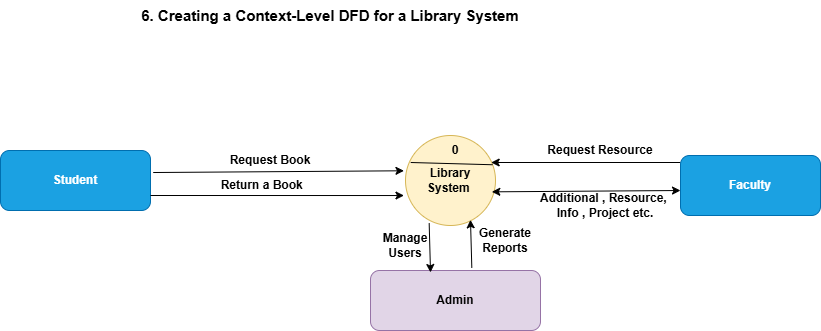

The diagram above was exported from draw.io. Its source (the exported page's mxGraphModel, read from the mxfile embedded in the PNG):
<mxGraphModel dx="786" dy="425" grid="1" gridSize="10" guides="1" tooltips="1" connect="1" arrows="1" fold="1" page="1" pageScale="1" pageWidth="850" pageHeight="1100" math="0" shadow="0">
  <root>
    <mxCell id="0" />
    <mxCell id="1" parent="0" />
    <mxCell id="bFCwT8ILQm1bwQ_OqU9n-1" parent="1" style="text;html=1;whiteSpace=wrap;strokeColor=none;fillColor=none;align=center;verticalAlign=middle;rounded=0;" value="&lt;b&gt;&lt;font style=&quot;font-size: 15px;&quot;&gt;6.&amp;nbsp;Creating a Context-Level DFD for a Library System&lt;/font&gt;&lt;/b&gt;" vertex="1">
      <mxGeometry height="30" width="440" x="130" y="20" as="geometry" />
    </mxCell>
    <mxCell id="bFCwT8ILQm1bwQ_OqU9n-2" parent="1" style="rounded=1;whiteSpace=wrap;html=1;fillColor=#1ba1e2;fontColor=#ffffff;strokeColor=#006EAF;" value="&lt;b&gt;Student&lt;/b&gt;" vertex="1">
      <mxGeometry height="60" width="150" x="20" y="170" as="geometry" />
    </mxCell>
    <mxCell id="bFCwT8ILQm1bwQ_OqU9n-3" parent="1" style="ellipse;whiteSpace=wrap;html=1;aspect=fixed;fillColor=#fff2cc;strokeColor=#d6b656;" value="&lt;b&gt;Library System&amp;nbsp;&lt;/b&gt;" vertex="1">
      <mxGeometry height="90" width="90" x="425" y="155" as="geometry" />
    </mxCell>
    <mxCell id="bFCwT8ILQm1bwQ_OqU9n-4" edge="1" parent="1" source="bFCwT8ILQm1bwQ_OqU9n-2" style="endArrow=classic;html=1;rounded=0;entryX=-0.017;entryY=0.392;entryDx=0;entryDy=0;entryPerimeter=0;exitX=1.018;exitY=0.367;exitDx=0;exitDy=0;exitPerimeter=0;" target="bFCwT8ILQm1bwQ_OqU9n-3" value="">
      <mxGeometry height="50" relative="1" width="50" as="geometry">
        <mxPoint x="220" y="220" as="sourcePoint" />
        <mxPoint x="270" y="170" as="targetPoint" />
      </mxGeometry>
    </mxCell>
    <mxCell id="bFCwT8ILQm1bwQ_OqU9n-5" parent="1" style="text;html=1;whiteSpace=wrap;strokeColor=none;fillColor=none;align=center;verticalAlign=middle;rounded=0;" value="&lt;b&gt;Request Book&lt;/b&gt;" vertex="1">
      <mxGeometry height="80" width="100" x="240" y="140" as="geometry" />
    </mxCell>
    <mxCell id="bFCwT8ILQm1bwQ_OqU9n-6" edge="1" parent="1" source="bFCwT8ILQm1bwQ_OqU9n-2" style="endArrow=classic;html=1;rounded=0;exitX=1;exitY=0.75;exitDx=0;exitDy=0;entryX=-0.017;entryY=0.667;entryDx=0;entryDy=0;entryPerimeter=0;" target="bFCwT8ILQm1bwQ_OqU9n-3" value="">
      <mxGeometry height="50" relative="1" width="50" as="geometry">
        <mxPoint x="220" y="280" as="sourcePoint" />
        <mxPoint x="270" y="230" as="targetPoint" />
      </mxGeometry>
    </mxCell>
    <mxCell id="bFCwT8ILQm1bwQ_OqU9n-7" parent="1" style="text;html=1;whiteSpace=wrap;strokeColor=none;fillColor=none;align=center;verticalAlign=middle;rounded=0;" value="&lt;b&gt;&amp;nbsp; &amp;nbsp; &amp;nbsp; &amp;nbsp; &amp;nbsp; Return a Book&lt;/b&gt;" vertex="1">
      <mxGeometry height="30" width="170" x="180" y="190" as="geometry" />
    </mxCell>
    <mxCell id="bFCwT8ILQm1bwQ_OqU9n-8" edge="1" parent="1" source="bFCwT8ILQm1bwQ_OqU9n-3" style="endArrow=none;html=1;rounded=0;exitX=0.058;exitY=0.3;exitDx=0;exitDy=0;exitPerimeter=0;entryX=0.967;entryY=0.325;entryDx=0;entryDy=0;entryPerimeter=0;" target="bFCwT8ILQm1bwQ_OqU9n-3" value="">
      <mxGeometry height="50" relative="1" width="50" as="geometry">
        <mxPoint x="420" y="220" as="sourcePoint" />
        <mxPoint x="480" y="184" as="targetPoint" />
      </mxGeometry>
    </mxCell>
    <mxCell id="bFCwT8ILQm1bwQ_OqU9n-10" edge="1" parent="1" style="endArrow=classic;html=1;rounded=0;entryX=0.952;entryY=0.3;entryDx=0;entryDy=0;entryPerimeter=0;" target="bFCwT8ILQm1bwQ_OqU9n-3" value="">
      <mxGeometry height="50" relative="1" width="50" as="geometry">
        <mxPoint x="700" y="182" as="sourcePoint" />
        <mxPoint x="620" y="180" as="targetPoint" />
      </mxGeometry>
    </mxCell>
    <mxCell id="bFCwT8ILQm1bwQ_OqU9n-11" parent="1" style="text;html=1;whiteSpace=wrap;strokeColor=none;fillColor=none;align=center;verticalAlign=middle;rounded=0;" value="&lt;b&gt;Request Resource&lt;/b&gt;" vertex="1">
      <mxGeometry height="40" width="120" x="560" y="150" as="geometry" />
    </mxCell>
    <mxCell id="bFCwT8ILQm1bwQ_OqU9n-12" edge="1" parent="1" source="bFCwT8ILQm1bwQ_OqU9n-3" style="endArrow=classic;startArrow=classic;html=1;rounded=0;exitX=0.959;exitY=0.626;exitDx=0;exitDy=0;exitPerimeter=0;" value="">
      <mxGeometry height="50" relative="1" width="50" as="geometry">
        <mxPoint x="560" y="260" as="sourcePoint" />
        <mxPoint x="700" y="210" as="targetPoint" />
      </mxGeometry>
    </mxCell>
    <mxCell id="bFCwT8ILQm1bwQ_OqU9n-15" parent="1" style="rounded=1;whiteSpace=wrap;html=1;fillColor=#1ba1e2;fontColor=#ffffff;strokeColor=#006EAF;" value="&lt;b&gt;Faculty&lt;/b&gt;" vertex="1">
      <mxGeometry height="60" width="140" x="700" y="175" as="geometry" />
    </mxCell>
    <mxCell id="bFCwT8ILQm1bwQ_OqU9n-17" parent="1" style="text;html=1;whiteSpace=wrap;strokeColor=none;fillColor=none;align=center;verticalAlign=middle;rounded=0;" value="&lt;b&gt;Additional , Resource,&amp;nbsp; Info , Project etc.&lt;/b&gt;" vertex="1">
      <mxGeometry height="50" width="150" x="550" y="200" as="geometry" />
    </mxCell>
    <mxCell id="bFCwT8ILQm1bwQ_OqU9n-19" parent="1" style="rounded=1;whiteSpace=wrap;html=1;fillColor=#e1d5e7;strokeColor=#9673a6;" value="&lt;b&gt;Admin&lt;/b&gt;" vertex="1">
      <mxGeometry height="60" width="170" x="390" y="290" as="geometry" />
    </mxCell>
    <mxCell id="bFCwT8ILQm1bwQ_OqU9n-20" edge="1" parent="1" source="bFCwT8ILQm1bwQ_OqU9n-3" style="endArrow=classic;html=1;rounded=0;exitX=0.263;exitY=0.974;exitDx=0;exitDy=0;entryX=0.353;entryY=0.033;entryDx=0;entryDy=0;entryPerimeter=0;exitPerimeter=0;" target="bFCwT8ILQm1bwQ_OqU9n-19" value="">
      <mxGeometry height="50" relative="1" width="50" as="geometry">
        <mxPoint x="400" y="300" as="sourcePoint" />
        <mxPoint x="510" y="250" as="targetPoint" />
      </mxGeometry>
    </mxCell>
    <mxCell id="bFCwT8ILQm1bwQ_OqU9n-21" parent="1" style="text;html=1;whiteSpace=wrap;strokeColor=none;fillColor=none;align=center;verticalAlign=middle;rounded=0;" value="&lt;b&gt;Manage Users&lt;/b&gt;" vertex="1">
      <mxGeometry height="50" width="70" x="390" y="240" as="geometry" />
    </mxCell>
    <mxCell id="bFCwT8ILQm1bwQ_OqU9n-22" edge="1" parent="1" source="bFCwT8ILQm1bwQ_OqU9n-19" style="endArrow=classic;html=1;rounded=0;entryX=0.722;entryY=0.937;entryDx=0;entryDy=0;entryPerimeter=0;exitX=0.596;exitY=-0.044;exitDx=0;exitDy=0;exitPerimeter=0;" target="bFCwT8ILQm1bwQ_OqU9n-3" value="">
      <mxGeometry height="50" relative="1" width="50" as="geometry">
        <mxPoint x="490" y="280" as="sourcePoint" />
        <mxPoint x="540" y="250" as="targetPoint" />
      </mxGeometry>
    </mxCell>
    <mxCell id="bFCwT8ILQm1bwQ_OqU9n-23" parent="1" style="text;html=1;whiteSpace=wrap;strokeColor=none;fillColor=none;align=center;verticalAlign=middle;rounded=0;" value="&lt;b&gt;Generate Reports&lt;/b&gt;" vertex="1">
      <mxGeometry height="40" width="90" x="480" y="240" as="geometry" />
    </mxCell>
    <mxCell id="bFCwT8ILQm1bwQ_OqU9n-25" parent="1" style="text;html=1;whiteSpace=wrap;strokeColor=none;fillColor=none;align=center;verticalAlign=middle;rounded=0;" value="&lt;b&gt;0&lt;/b&gt;" vertex="1">
      <mxGeometry height="30" width="60" x="445" y="155" as="geometry" />
    </mxCell>
  </root>
</mxGraphModel>